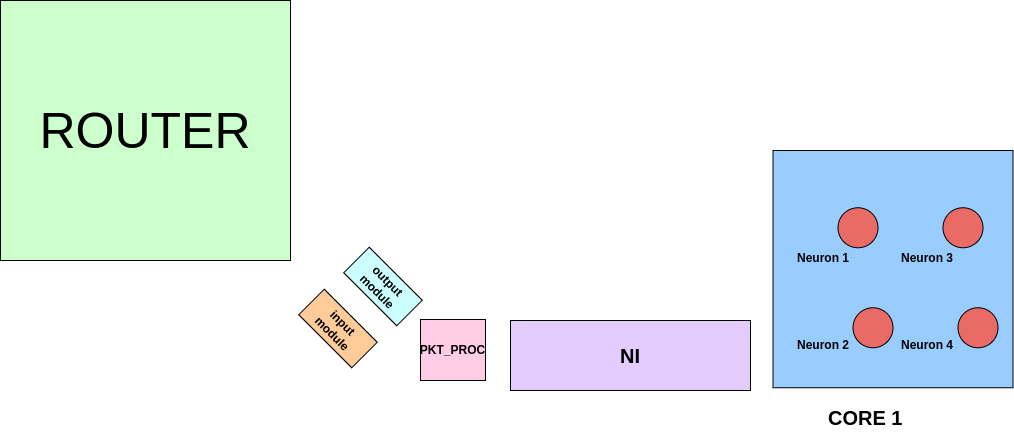

The diagram above was exported from draw.io. Its source (the exported page's mxGraphModel, read from the mxfile embedded in the PNG):
<mxGraphModel dx="1907" dy="934" grid="1" gridSize="10" guides="1" tooltips="1" connect="1" arrows="1" fold="1" page="1" pageScale="1" pageWidth="1169" pageHeight="827" math="0" shadow="0">
  <root>
    <mxCell id="FRq0dUwfVXwupMV8VDm8-0" />
    <mxCell id="FRq0dUwfVXwupMV8VDm8-1" parent="FRq0dUwfVXwupMV8VDm8-0" />
    <mxCell id="FRq0dUwfVXwupMV8VDm8-2" value="" style="rounded=0;whiteSpace=wrap;html=1;fillColor=#99CCFF;" vertex="1" parent="FRq0dUwfVXwupMV8VDm8-1">
      <mxGeometry x="872.5" y="260" width="240" height="237.25" as="geometry" />
    </mxCell>
    <mxCell id="FRq0dUwfVXwupMV8VDm8-3" value="&lt;font style=&quot;font-size: 50px;&quot;&gt;ROUTER&lt;/font&gt;" style="rounded=0;whiteSpace=wrap;html=1;fillColor=#CCFFCC;" vertex="1" parent="FRq0dUwfVXwupMV8VDm8-1">
      <mxGeometry x="100" y="110" width="290" height="260" as="geometry" />
    </mxCell>
    <mxCell id="FRq0dUwfVXwupMV8VDm8-6" value="&lt;b&gt;&lt;font style=&quot;font-size: 20px;&quot;&gt;NI&lt;/font&gt;&lt;/b&gt;" style="rounded=0;whiteSpace=wrap;html=1;fillColor=#E5CCFF;" vertex="1" parent="FRq0dUwfVXwupMV8VDm8-1">
      <mxGeometry x="610" y="430" width="240" height="70" as="geometry" />
    </mxCell>
    <mxCell id="FRq0dUwfVXwupMV8VDm8-10" value="&lt;b&gt;PKT_PROC&lt;/b&gt;" style="rounded=0;whiteSpace=wrap;html=1;fillColor=#FFCCE6;" vertex="1" parent="FRq0dUwfVXwupMV8VDm8-1">
      <mxGeometry x="520" y="429" width="65" height="61" as="geometry" />
    </mxCell>
    <mxCell id="FRq0dUwfVXwupMV8VDm8-12" value="&lt;b&gt;input module&lt;/b&gt;" style="rounded=0;whiteSpace=wrap;html=1;rotation=45;fillColor=#FFCC99;" vertex="1" parent="FRq0dUwfVXwupMV8VDm8-1">
      <mxGeometry x="400" y="420" width="75" height="36" as="geometry" />
    </mxCell>
    <mxCell id="FRq0dUwfVXwupMV8VDm8-13" value="&lt;b&gt;output module&lt;/b&gt;" style="rounded=0;whiteSpace=wrap;html=1;rotation=45;fillColor=#CCFFFF;" vertex="1" parent="FRq0dUwfVXwupMV8VDm8-1">
      <mxGeometry x="445" y="378" width="75" height="36" as="geometry" />
    </mxCell>
    <mxCell id="FRq0dUwfVXwupMV8VDm8-16" value="" style="ellipse;whiteSpace=wrap;html=1;aspect=fixed;fillColor=#EA6B66;" vertex="1" parent="FRq0dUwfVXwupMV8VDm8-1">
      <mxGeometry x="937.5" y="317.25" width="40" height="40" as="geometry" />
    </mxCell>
    <mxCell id="FRq0dUwfVXwupMV8VDm8-19" value="&lt;b&gt;Neuron 1&lt;/b&gt;" style="text;html=1;strokeColor=none;fillColor=none;align=center;verticalAlign=middle;whiteSpace=wrap;rounded=0;" vertex="1" parent="FRq0dUwfVXwupMV8VDm8-1">
      <mxGeometry x="892.5" y="352.75" width="60" height="30" as="geometry" />
    </mxCell>
    <mxCell id="FRq0dUwfVXwupMV8VDm8-22" value="&lt;b&gt;&lt;font style=&quot;font-size: 20px;&quot;&gt;CORE 1&amp;nbsp;&lt;/font&gt;&lt;/b&gt;" style="text;html=1;strokeColor=none;fillColor=none;align=center;verticalAlign=middle;whiteSpace=wrap;rounded=0;" vertex="1" parent="FRq0dUwfVXwupMV8VDm8-1">
      <mxGeometry x="912.5" y="507.25" width="110" height="40" as="geometry" />
    </mxCell>
    <mxCell id="FRq0dUwfVXwupMV8VDm8-24" value="" style="ellipse;whiteSpace=wrap;html=1;aspect=fixed;fillColor=#EA6B66;" vertex="1" parent="FRq0dUwfVXwupMV8VDm8-1">
      <mxGeometry x="952.5" y="417.25" width="40" height="40" as="geometry" />
    </mxCell>
    <mxCell id="FRq0dUwfVXwupMV8VDm8-25" value="&lt;b&gt;Neuron 2&lt;/b&gt;" style="text;html=1;strokeColor=none;fillColor=none;align=center;verticalAlign=middle;whiteSpace=wrap;rounded=0;" vertex="1" parent="FRq0dUwfVXwupMV8VDm8-1">
      <mxGeometry x="892.5" y="440" width="60" height="30" as="geometry" />
    </mxCell>
    <mxCell id="gON7FhsgQoojYb8qOFJX-0" value="" style="ellipse;whiteSpace=wrap;html=1;aspect=fixed;fillColor=#EA6B66;" vertex="1" parent="FRq0dUwfVXwupMV8VDm8-1">
      <mxGeometry x="1042.5" y="317.25" width="40" height="40" as="geometry" />
    </mxCell>
    <mxCell id="gON7FhsgQoojYb8qOFJX-1" value="&lt;b&gt;Neuron 3&lt;/b&gt;" style="text;html=1;strokeColor=none;fillColor=none;align=center;verticalAlign=middle;whiteSpace=wrap;rounded=0;" vertex="1" parent="FRq0dUwfVXwupMV8VDm8-1">
      <mxGeometry x="997.5" y="352.75" width="60" height="30" as="geometry" />
    </mxCell>
    <mxCell id="gON7FhsgQoojYb8qOFJX-2" value="" style="ellipse;whiteSpace=wrap;html=1;aspect=fixed;fillColor=#EA6B66;" vertex="1" parent="FRq0dUwfVXwupMV8VDm8-1">
      <mxGeometry x="1057.5" y="417.25" width="40" height="40" as="geometry" />
    </mxCell>
    <mxCell id="gON7FhsgQoojYb8qOFJX-3" value="&lt;b&gt;Neuron 4&lt;/b&gt;" style="text;html=1;strokeColor=none;fillColor=none;align=center;verticalAlign=middle;whiteSpace=wrap;rounded=0;" vertex="1" parent="FRq0dUwfVXwupMV8VDm8-1">
      <mxGeometry x="997.5" y="440" width="60" height="30" as="geometry" />
    </mxCell>
  </root>
</mxGraphModel>